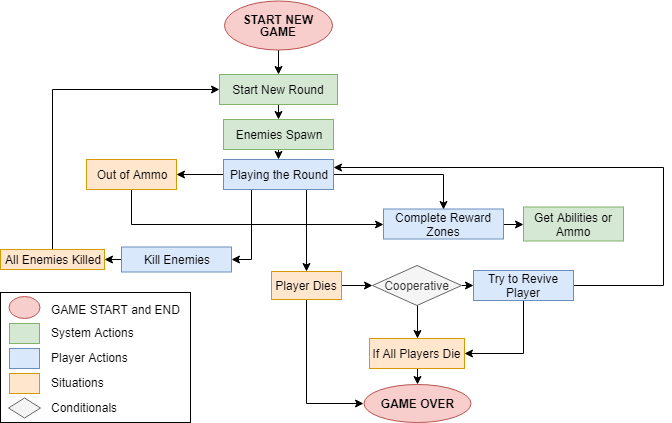

The diagram above was exported from draw.io. Its source (the exported page's mxGraphModel, read from the mxfile embedded in the PNG):
<mxGraphModel dx="1394" dy="802" grid="1" gridSize="10" guides="1" tooltips="1" connect="1" arrows="1" fold="1" page="1" pageScale="1" pageWidth="827" pageHeight="1169" math="0" shadow="0">
  <root>
    <mxCell id="0" />
    <mxCell id="1" parent="0" />
    <mxCell id="d2k9MzVO6jwWpTvQ7Pq7-1" value="" style="rounded=0;whiteSpace=wrap;html=1;" parent="1" vertex="1">
      <mxGeometry x="117" y="313" width="190" height="130" as="geometry" />
    </mxCell>
    <mxCell id="rYcuJLNOt0U9tc_6GunG-8" style="edgeStyle=orthogonalEdgeStyle;rounded=0;orthogonalLoop=1;jettySize=auto;html=1;exitX=0.5;exitY=1;exitDx=0;exitDy=0;entryX=0.5;entryY=0;entryDx=0;entryDy=0;" parent="1" target="rYcuJLNOt0U9tc_6GunG-6" edge="1">
      <mxGeometry relative="1" as="geometry">
        <mxPoint x="395" y="70" as="sourcePoint" />
      </mxGeometry>
    </mxCell>
    <mxCell id="rYcuJLNOt0U9tc_6GunG-18" style="edgeStyle=orthogonalEdgeStyle;rounded=0;orthogonalLoop=1;jettySize=auto;html=1;exitX=0.5;exitY=1;exitDx=0;exitDy=0;entryX=0.5;entryY=0;entryDx=0;entryDy=0;" parent="1" source="rYcuJLNOt0U9tc_6GunG-4" target="rYcuJLNOt0U9tc_6GunG-17" edge="1">
      <mxGeometry relative="1" as="geometry" />
    </mxCell>
    <mxCell id="rYcuJLNOt0U9tc_6GunG-4" value="Enemies Spawn" style="rounded=0;whiteSpace=wrap;html=1;fillColor=#d5e8d4;strokeColor=#82b366;" parent="1" vertex="1">
      <mxGeometry x="340" y="140" width="110" height="30" as="geometry" />
    </mxCell>
    <mxCell id="rJo6ALadG9T1KvMbf4G8-3" style="edgeStyle=orthogonalEdgeStyle;rounded=0;orthogonalLoop=1;jettySize=auto;html=1;exitX=0.5;exitY=1;exitDx=0;exitDy=0;entryX=0.5;entryY=0;entryDx=0;entryDy=0;" edge="1" parent="1" source="rYcuJLNOt0U9tc_6GunG-6" target="rYcuJLNOt0U9tc_6GunG-4">
      <mxGeometry relative="1" as="geometry" />
    </mxCell>
    <mxCell id="rYcuJLNOt0U9tc_6GunG-6" value="Start New Round" style="rounded=0;whiteSpace=wrap;html=1;fillColor=#d5e8d4;strokeColor=#82b366;" parent="1" vertex="1">
      <mxGeometry x="336" y="95" width="118" height="30" as="geometry" />
    </mxCell>
    <mxCell id="rYcuJLNOt0U9tc_6GunG-27" style="edgeStyle=orthogonalEdgeStyle;rounded=0;orthogonalLoop=1;jettySize=auto;html=1;exitX=0;exitY=0.5;exitDx=0;exitDy=0;entryX=1;entryY=0.5;entryDx=0;entryDy=0;" parent="1" source="rYcuJLNOt0U9tc_6GunG-11" target="rYcuJLNOt0U9tc_6GunG-12" edge="1">
      <mxGeometry relative="1" as="geometry" />
    </mxCell>
    <mxCell id="rYcuJLNOt0U9tc_6GunG-11" value="Kill Enemies" style="rounded=0;whiteSpace=wrap;html=1;fillColor=#dae8fc;strokeColor=#6c8ebf;" parent="1" vertex="1">
      <mxGeometry x="238" y="267.5" width="110" height="25" as="geometry" />
    </mxCell>
    <mxCell id="rJo6ALadG9T1KvMbf4G8-13" style="edgeStyle=orthogonalEdgeStyle;rounded=0;orthogonalLoop=1;jettySize=auto;html=1;exitX=0.5;exitY=0;exitDx=0;exitDy=0;entryX=0;entryY=0.5;entryDx=0;entryDy=0;" edge="1" parent="1" source="rYcuJLNOt0U9tc_6GunG-12" target="rYcuJLNOt0U9tc_6GunG-6">
      <mxGeometry relative="1" as="geometry" />
    </mxCell>
    <mxCell id="rYcuJLNOt0U9tc_6GunG-12" value="All Enemies Killed" style="rounded=0;whiteSpace=wrap;html=1;fillColor=#ffe6cc;strokeColor=#d79b00;" parent="1" vertex="1">
      <mxGeometry x="117" y="270" width="104" height="20" as="geometry" />
    </mxCell>
    <mxCell id="rJo6ALadG9T1KvMbf4G8-7" style="edgeStyle=orthogonalEdgeStyle;rounded=0;orthogonalLoop=1;jettySize=auto;html=1;exitX=1;exitY=0.5;exitDx=0;exitDy=0;entryX=0;entryY=0.5;entryDx=0;entryDy=0;" edge="1" parent="1" source="rYcuJLNOt0U9tc_6GunG-15" target="rYcuJLNOt0U9tc_6GunG-20">
      <mxGeometry relative="1" as="geometry" />
    </mxCell>
    <mxCell id="rYcuJLNOt0U9tc_6GunG-15" value="Complete Reward Zones" style="rounded=0;whiteSpace=wrap;html=1;fillColor=#dae8fc;strokeColor=#6c8ebf;" parent="1" vertex="1">
      <mxGeometry x="500" y="229.5" width="120" height="30" as="geometry" />
    </mxCell>
    <mxCell id="rYcuJLNOt0U9tc_6GunG-24" style="edgeStyle=orthogonalEdgeStyle;rounded=0;orthogonalLoop=1;jettySize=auto;html=1;exitX=0;exitY=0.5;exitDx=0;exitDy=0;entryX=1;entryY=0.5;entryDx=0;entryDy=0;" parent="1" source="rYcuJLNOt0U9tc_6GunG-17" target="rYcuJLNOt0U9tc_6GunG-23" edge="1">
      <mxGeometry relative="1" as="geometry" />
    </mxCell>
    <mxCell id="rJo6ALadG9T1KvMbf4G8-6" style="edgeStyle=orthogonalEdgeStyle;rounded=0;orthogonalLoop=1;jettySize=auto;html=1;exitX=1;exitY=0.5;exitDx=0;exitDy=0;entryX=0.5;entryY=0;entryDx=0;entryDy=0;" edge="1" parent="1" source="rYcuJLNOt0U9tc_6GunG-17" target="rYcuJLNOt0U9tc_6GunG-15">
      <mxGeometry relative="1" as="geometry" />
    </mxCell>
    <mxCell id="rJo6ALadG9T1KvMbf4G8-12" style="edgeStyle=orthogonalEdgeStyle;rounded=0;orthogonalLoop=1;jettySize=auto;html=1;exitX=0.75;exitY=1;exitDx=0;exitDy=0;" edge="1" parent="1" source="rYcuJLNOt0U9tc_6GunG-17" target="rYcuJLNOt0U9tc_6GunG-29">
      <mxGeometry relative="1" as="geometry" />
    </mxCell>
    <mxCell id="rJo6ALadG9T1KvMbf4G8-15" style="edgeStyle=orthogonalEdgeStyle;rounded=0;orthogonalLoop=1;jettySize=auto;html=1;exitX=0.25;exitY=1;exitDx=0;exitDy=0;entryX=1;entryY=0.5;entryDx=0;entryDy=0;" edge="1" parent="1" source="rYcuJLNOt0U9tc_6GunG-17" target="rYcuJLNOt0U9tc_6GunG-11">
      <mxGeometry relative="1" as="geometry" />
    </mxCell>
    <mxCell id="rYcuJLNOt0U9tc_6GunG-17" value="Playing the Round" style="rounded=0;whiteSpace=wrap;html=1;fillColor=#dae8fc;strokeColor=#6c8ebf;" parent="1" vertex="1">
      <mxGeometry x="340" y="180" width="110" height="30" as="geometry" />
    </mxCell>
    <mxCell id="rYcuJLNOt0U9tc_6GunG-20" value="Get Abilities or Ammo" style="rounded=0;whiteSpace=wrap;html=1;fillColor=#d5e8d4;strokeColor=#82b366;" parent="1" vertex="1">
      <mxGeometry x="640" y="227.5" width="100" height="34" as="geometry" />
    </mxCell>
    <mxCell id="rJo6ALadG9T1KvMbf4G8-5" style="edgeStyle=orthogonalEdgeStyle;rounded=0;orthogonalLoop=1;jettySize=auto;html=1;exitX=0.5;exitY=1;exitDx=0;exitDy=0;entryX=0;entryY=0.5;entryDx=0;entryDy=0;" edge="1" parent="1" source="rYcuJLNOt0U9tc_6GunG-23" target="rYcuJLNOt0U9tc_6GunG-15">
      <mxGeometry relative="1" as="geometry" />
    </mxCell>
    <mxCell id="rYcuJLNOt0U9tc_6GunG-23" value="Out of Ammo" style="rounded=0;whiteSpace=wrap;html=1;fillColor=#ffe6cc;strokeColor=#d79b00;" parent="1" vertex="1">
      <mxGeometry x="203" y="180" width="90" height="30" as="geometry" />
    </mxCell>
    <mxCell id="d2k9MzVO6jwWpTvQ7Pq7-4" style="edgeStyle=orthogonalEdgeStyle;rounded=0;orthogonalLoop=1;jettySize=auto;html=1;exitX=0.5;exitY=1;exitDx=0;exitDy=0;entryX=0;entryY=0.5;entryDx=0;entryDy=0;" parent="1" source="rYcuJLNOt0U9tc_6GunG-29" target="d2k9MzVO6jwWpTvQ7Pq7-3" edge="1">
      <mxGeometry relative="1" as="geometry" />
    </mxCell>
    <mxCell id="d2k9MzVO6jwWpTvQ7Pq7-13" style="edgeStyle=orthogonalEdgeStyle;rounded=0;orthogonalLoop=1;jettySize=auto;html=1;exitX=1;exitY=0.5;exitDx=0;exitDy=0;entryX=0;entryY=0.5;entryDx=0;entryDy=0;" parent="1" source="rYcuJLNOt0U9tc_6GunG-29" target="d2k9MzVO6jwWpTvQ7Pq7-11" edge="1">
      <mxGeometry relative="1" as="geometry" />
    </mxCell>
    <mxCell id="rYcuJLNOt0U9tc_6GunG-29" value="Player Dies" style="rounded=0;whiteSpace=wrap;html=1;fillColor=#ffe6cc;strokeColor=#d79b00;" parent="1" vertex="1">
      <mxGeometry x="388" y="292" width="70" height="28" as="geometry" />
    </mxCell>
    <mxCell id="d2k9MzVO6jwWpTvQ7Pq7-19" style="edgeStyle=orthogonalEdgeStyle;rounded=0;orthogonalLoop=1;jettySize=auto;html=1;exitX=0.5;exitY=1;exitDx=0;exitDy=0;entryX=1;entryY=0.5;entryDx=0;entryDy=0;" parent="1" source="rYcuJLNOt0U9tc_6GunG-32" target="rYcuJLNOt0U9tc_6GunG-39" edge="1">
      <mxGeometry relative="1" as="geometry" />
    </mxCell>
    <mxCell id="rJo6ALadG9T1KvMbf4G8-8" style="edgeStyle=orthogonalEdgeStyle;rounded=0;orthogonalLoop=1;jettySize=auto;html=1;exitX=1;exitY=0.5;exitDx=0;exitDy=0;entryX=1;entryY=0.25;entryDx=0;entryDy=0;" edge="1" parent="1" source="rYcuJLNOt0U9tc_6GunG-32" target="rYcuJLNOt0U9tc_6GunG-17">
      <mxGeometry relative="1" as="geometry">
        <Array as="points">
          <mxPoint x="780" y="306" />
          <mxPoint x="780" y="188" />
        </Array>
      </mxGeometry>
    </mxCell>
    <mxCell id="rYcuJLNOt0U9tc_6GunG-32" value="Try to Revive Player" style="rounded=0;whiteSpace=wrap;html=1;fillColor=#dae8fc;strokeColor=#6c8ebf;" parent="1" vertex="1">
      <mxGeometry x="590" y="291" width="100" height="30" as="geometry" />
    </mxCell>
    <mxCell id="d2k9MzVO6jwWpTvQ7Pq7-14" style="edgeStyle=orthogonalEdgeStyle;rounded=0;orthogonalLoop=1;jettySize=auto;html=1;exitX=0.5;exitY=1;exitDx=0;exitDy=0;entryX=0.5;entryY=0;entryDx=0;entryDy=0;" parent="1" source="rYcuJLNOt0U9tc_6GunG-39" target="d2k9MzVO6jwWpTvQ7Pq7-3" edge="1">
      <mxGeometry relative="1" as="geometry" />
    </mxCell>
    <mxCell id="rYcuJLNOt0U9tc_6GunG-39" value="If All Players Die" style="rounded=0;whiteSpace=wrap;html=1;fillColor=#ffe6cc;strokeColor=#d79b00;" parent="1" vertex="1">
      <mxGeometry x="486" y="359" width="95" height="30" as="geometry" />
    </mxCell>
    <mxCell id="rYcuJLNOt0U9tc_6GunG-61" value="" style="rounded=0;whiteSpace=wrap;html=1;fillColor=#ffe6cc;strokeColor=#d79b00;" parent="1" vertex="1">
      <mxGeometry x="126" y="394" width="30" height="20" as="geometry" />
    </mxCell>
    <mxCell id="rYcuJLNOt0U9tc_6GunG-62" value="" style="rounded=0;whiteSpace=wrap;html=1;fillColor=#dae8fc;strokeColor=#6c8ebf;" parent="1" vertex="1">
      <mxGeometry x="126" y="369" width="30" height="20" as="geometry" />
    </mxCell>
    <mxCell id="rYcuJLNOt0U9tc_6GunG-63" value="" style="rounded=0;whiteSpace=wrap;html=1;fillColor=#d5e8d4;strokeColor=#82b366;" parent="1" vertex="1">
      <mxGeometry x="126" y="344" width="30" height="20" as="geometry" />
    </mxCell>
    <mxCell id="rYcuJLNOt0U9tc_6GunG-65" value="System Actions" style="text;html=1;resizable=0;points=[];autosize=1;align=left;verticalAlign=top;spacingTop=-4;" parent="1" vertex="1">
      <mxGeometry x="166" y="344" width="100" height="20" as="geometry" />
    </mxCell>
    <mxCell id="rYcuJLNOt0U9tc_6GunG-66" value="Player Actions" style="text;html=1;resizable=0;points=[];autosize=1;align=left;verticalAlign=top;spacingTop=-4;" parent="1" vertex="1">
      <mxGeometry x="166" y="369" width="90" height="20" as="geometry" />
    </mxCell>
    <mxCell id="rYcuJLNOt0U9tc_6GunG-67" value="Situations" style="text;html=1;resizable=0;points=[];autosize=1;align=left;verticalAlign=top;spacingTop=-4;" parent="1" vertex="1">
      <mxGeometry x="166" y="394" width="70" height="20" as="geometry" />
    </mxCell>
    <mxCell id="rYcuJLNOt0U9tc_6GunG-68" value="GAME START and END" style="text;html=1;resizable=0;points=[];autosize=1;align=left;verticalAlign=top;spacingTop=-4;" parent="1" vertex="1">
      <mxGeometry x="166" y="321" width="140" height="20" as="geometry" />
    </mxCell>
    <mxCell id="rYcuJLNOt0U9tc_6GunG-70" value="Conditionals" style="text;html=1;resizable=0;points=[];autosize=1;align=left;verticalAlign=top;spacingTop=-4;" parent="1" vertex="1">
      <mxGeometry x="166" y="419" width="80" height="20" as="geometry" />
    </mxCell>
    <mxCell id="d2k9MzVO6jwWpTvQ7Pq7-3" value="&lt;b&gt;GAME OVER&lt;/b&gt;" style="ellipse;whiteSpace=wrap;html=1;rounded=0;shadow=0;glass=0;comic=0;fillColor=#f8cecc;strokeColor=#b85450;" parent="1" vertex="1">
      <mxGeometry x="480" y="405" width="107" height="38" as="geometry" />
    </mxCell>
    <mxCell id="d2k9MzVO6jwWpTvQ7Pq7-7" value="&lt;p style=&quot;line-height: 100%&quot;&gt;&lt;b&gt;START NEW GAME&lt;/b&gt;&lt;/p&gt;" style="ellipse;whiteSpace=wrap;html=1;rounded=0;shadow=0;glass=0;comic=0;fillColor=#f8cecc;strokeColor=#b85450;" parent="1" vertex="1">
      <mxGeometry x="341" y="21" width="108" height="49" as="geometry" />
    </mxCell>
    <mxCell id="d2k9MzVO6jwWpTvQ7Pq7-10" value="" style="ellipse;whiteSpace=wrap;html=1;rounded=0;shadow=0;glass=0;comic=0;fillColor=#f8cecc;strokeColor=#b85450;" parent="1" vertex="1">
      <mxGeometry x="125" y="317" width="31" height="22" as="geometry" />
    </mxCell>
    <mxCell id="d2k9MzVO6jwWpTvQ7Pq7-12" style="edgeStyle=orthogonalEdgeStyle;rounded=0;orthogonalLoop=1;jettySize=auto;html=1;exitX=1;exitY=0.5;exitDx=0;exitDy=0;entryX=0;entryY=0.5;entryDx=0;entryDy=0;" parent="1" source="d2k9MzVO6jwWpTvQ7Pq7-11" target="rYcuJLNOt0U9tc_6GunG-32" edge="1">
      <mxGeometry relative="1" as="geometry" />
    </mxCell>
    <mxCell id="d2k9MzVO6jwWpTvQ7Pq7-15" style="edgeStyle=orthogonalEdgeStyle;rounded=0;orthogonalLoop=1;jettySize=auto;html=1;exitX=0.5;exitY=1;exitDx=0;exitDy=0;entryX=0.5;entryY=0;entryDx=0;entryDy=0;" parent="1" source="d2k9MzVO6jwWpTvQ7Pq7-11" target="rYcuJLNOt0U9tc_6GunG-39" edge="1">
      <mxGeometry relative="1" as="geometry" />
    </mxCell>
    <mxCell id="d2k9MzVO6jwWpTvQ7Pq7-11" value="&lt;p style=&quot;line-height: 120%&quot;&gt;Cooperative&lt;/p&gt;" style="rhombus;whiteSpace=wrap;html=1;rounded=0;shadow=0;glass=0;comic=0;fillColor=#f5f5f5;strokeColor=#666666;fontColor=#333333;" parent="1" vertex="1">
      <mxGeometry x="489" y="286" width="89" height="40" as="geometry" />
    </mxCell>
    <mxCell id="d2k9MzVO6jwWpTvQ7Pq7-21" value="" style="rhombus;whiteSpace=wrap;html=1;rounded=0;shadow=0;glass=0;comic=0;fillColor=#f5f5f5;strokeColor=#666666;fontColor=#333333;" parent="1" vertex="1">
      <mxGeometry x="125" y="418.5" width="32" height="20" as="geometry" />
    </mxCell>
  </root>
</mxGraphModel>